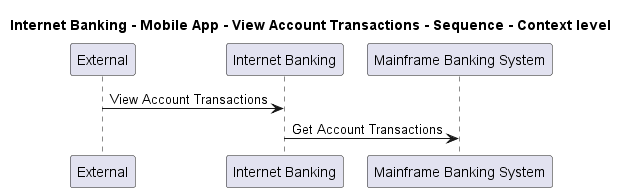

The diagram above was rendered by PlantUML. Its source (embedded in the PNG):
@startuml
!pragma layout smetana

title Internet Banking - Mobile App - View Account Transactions - Sequence - Context level

participant "External" as C4InterFlow.SoftwareSystems.ExternalSystem
participant "Internet Banking" as BigBankPlc.SoftwareSystems.InternetBanking
participant "Mainframe Banking System" as BigBankPlc.SoftwareSystems.MainframeBankingSystem

C4InterFlow.SoftwareSystems.ExternalSystem -> BigBankPlc.SoftwareSystems.InternetBanking : View Account Transactions
BigBankPlc.SoftwareSystems.InternetBanking -> BigBankPlc.SoftwareSystems.MainframeBankingSystem : Get Account Transactions


@enduml